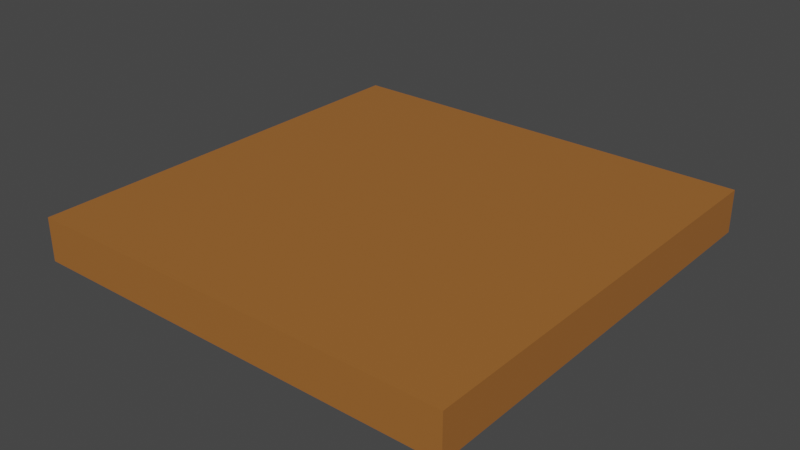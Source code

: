 # Source: Tetto_v1.blend  (saved by Blender 3.3.6; exported with 4.5.12 LTS)
import bpy
from mathutils import Matrix  # noqa: F401  (used for matrix-valued properties, if any)

bpy.ops.wm.read_factory_settings(use_empty=True)
scene = bpy.context.scene
scene.name = 'Scene'

# ---- collections
col_collection = bpy.data.collections.new('Collection'); scene.collection.children.link(col_collection)

# ---- materials (node trees are filled in below, after node groups)
mat_legno = bpy.data.materials.new('Legno')
mat_legno.use_transparent_shadow = False

# ---- material node trees
mat_legno.use_nodes = True; mat_legno.node_tree.nodes.clear()
_N = mat_legno.node_tree.nodes; _L = mat_legno.node_tree.links
n0 = _N.new('ShaderNodeBsdfPrincipled'); n0.name = 'Principled BSDF'; n0.location = (10, 300)
n0.distribution = 'GGX'
n0.subsurface_method = 'RANDOM_WALK_SKIN'
n0.inputs[0].default_value = (0.3564, 0.1329, 0.02843, 1.0)
n0.inputs[3].default_value = 1.45
n0.inputs[27].default_value = (0.0, 0.0, 0.0, 1.0)
n0.inputs[28].default_value = 1.0
n1 = _N.new('ShaderNodeOutputMaterial'); n1.name = 'Material Output'; n1.location = (300, 300)
_L.new(n0.outputs[0], n1.inputs[0])
n1.is_active_output = True

# ---- world
world_world = bpy.data.worlds.new('World'); scene.world = world_world
world_world.use_nodes = True; world_world.node_tree.nodes.clear()
_N = world_world.node_tree.nodes; _L = world_world.node_tree.links
n0 = _N.new('ShaderNodeOutputWorld'); n0.name = 'World Output'; n0.location = (300, 300)
n1 = _N.new('ShaderNodeBackground'); n1.name = 'Background'; n1.location = (10, 300)
n1.inputs[0].default_value = (0.05088, 0.05088, 0.05088, 1.0)
_L.new(n1.outputs[0], n0.inputs[0])
n0.is_active_output = True
world_world.color = (0.05088, 0.05088, 0.05088)
world_world.use_sun_shadow = False
world_world.sun_shadow_jitter_overblur = 0.0

# ---- meshes
me_cube_001 = bpy.data.meshes.new('Cube.001')
me_cube_001.from_pydata([(-1.0, 0.0, 0.0), (-1.0, 0.0, 0.1), (-1.0, 1.0, 0.0), (-1.0, 1.0, 0.1), (0.0, 0.0, 0.0), (0.0, 0.0, 0.1), (0.0, 1.0, 0.0), (0.0, 1.0, 0.1)], [], [(0, 1, 3, 2), (2, 3, 7, 6), (6, 7, 5, 4), (4, 5, 1, 0), (2, 6, 4, 0), (7, 3, 1, 5)])
_uv = me_cube_001.uv_layers.new(name='UVMap')
_uv.uv.foreach_set('vector', [0.375, 0.0, 0.625, 0.0, 0.625, 0.25, 0.375, 0.25, 0.375, 0.25, 0.625, 0.25, 0.625, 0.5, 0.375, 0.5, 0.375, 0.5, 0.625, 0.5, 0.625, 0.75, 0.375, 0.75, 0.375, 0.75, 0.625, 0.75, 0.625, 1.0, 0.375, 1.0, 0.125, 0.5, 0.375, 0.5, 0.375, 0.75, 0.125, 0.75, 0.625, 0.5, 0.875, 0.5, 0.875, 0.75, 0.625, 0.75])
me_cube_001.materials.append(mat_legno)
me_cube_001.update()

# ---- objects
ob_cube = bpy.data.objects.new('Cube', me_cube_001)

# ---- transforms, parenting, visibility, modifiers, constraints
ob_cube.location = (0.5, -0.5, -0.05)

# ---- collection membership
col_collection.objects.link(ob_cube)

# ---- scene / render settings (as saved in the file)
scene.frame_start = 1; scene.frame_end = 250; scene.frame_set(1)
scene.render.engine = 'BLENDER_EEVEE_NEXT'
scene.cycles.sampling_pattern = 'TABULATED_SOBOL'
scene.cycles.use_light_tree = False
scene.view_settings.view_transform = 'Filmic'
bpy.context.view_layer.update()

# ---- added for rendering (the .blend has no active camera and no usable light): camera, sun
cam_auto = bpy.data.cameras.new('AutoCamera')
cam_auto.lens = 50.0
cam_auto.sensor_width = 36.0
cam_auto.clip_end = 1000.0
ob_auto_camera = bpy.data.objects.new('AutoCamera', cam_auto)
scene.collection.objects.link(ob_auto_camera)
ob_auto_camera.location = (1.31173, -1.57408, 1.04939)
ob_auto_camera.rotation_euler = (1.09748, -7.21219e-08, 0.694738)
scene.camera = ob_auto_camera
light_auto_sun = bpy.data.lights.new('AutoSun', 'SUN')
light_auto_sun.energy = 3.0
light_auto_sun.angle = 0.0523599
ob_auto_sun = bpy.data.objects.new('AutoSun', light_auto_sun)
scene.collection.objects.link(ob_auto_sun)
ob_auto_sun.rotation_euler = (0.872665, 0.174533, 0.523599)
bpy.context.view_layer.update()
